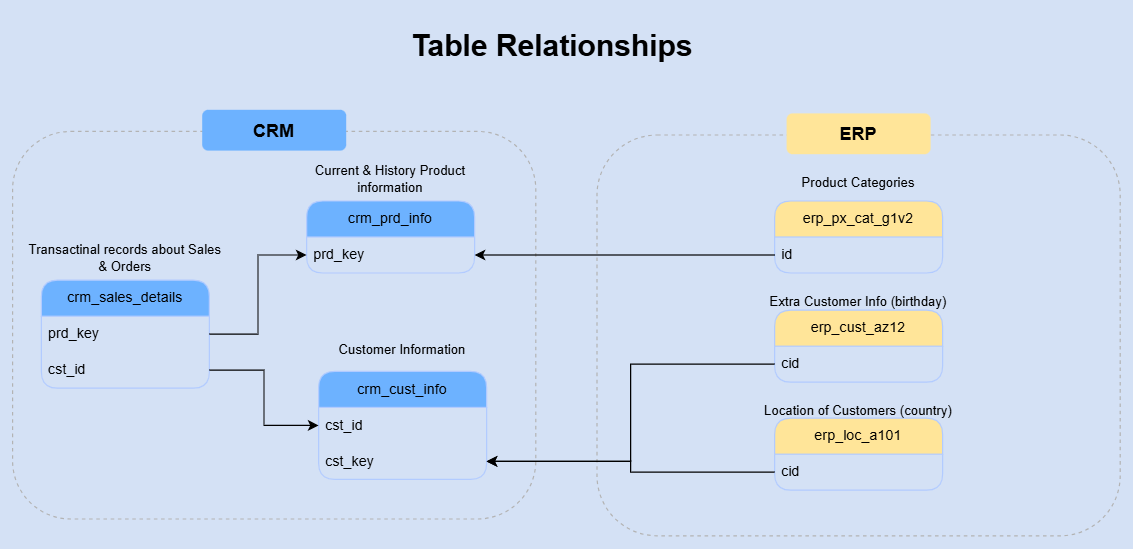

The diagram above was exported from draw.io. Its source (the exported page's mxGraphModel, read from the mxfile embedded in the PNG):
<mxGraphModel dx="1138" dy="668" grid="0" gridSize="10" guides="1" tooltips="1" connect="1" arrows="1" fold="1" page="1" pageScale="1" pageWidth="1654" pageHeight="2336" background="light-dark(#FFFFFF,#D4E1F5)" math="0" shadow="0">
  <root>
    <mxCell id="0" />
    <mxCell id="1" parent="0" />
    <mxCell id="xvqYtJbtrg0OG7uyhM5m-17" parent="1" style="rounded=1;whiteSpace=wrap;html=1;fillColor=none;dashed=1;strokeColor=light-dark(#000000,#B3B3B3);" value="" vertex="1">
      <mxGeometry height="334" width="436" x="795" y="131" as="geometry" />
    </mxCell>
    <mxCell id="xvqYtJbtrg0OG7uyhM5m-15" parent="1" style="rounded=1;whiteSpace=wrap;html=1;fillColor=none;dashed=1;strokeColor=light-dark(#000000,#B3B3B3);" value="" vertex="1">
      <mxGeometry height="323" width="436" x="308" y="128" as="geometry" />
    </mxCell>
    <mxCell id="xvqYtJbtrg0OG7uyhM5m-1" parent="1" style="swimlane;fontStyle=0;childLayout=stackLayout;horizontal=1;startSize=30;horizontalStack=0;resizeParent=1;resizeParentMax=0;resizeLast=0;collapsible=1;marginBottom=0;whiteSpace=wrap;html=1;rounded=1;fillColor=#0050ef;fontColor=light-dark(#000000,#000000);strokeColor=#001DBC;" value="crm_sales_details" vertex="1">
      <mxGeometry height="90" width="140" x="332" y="252" as="geometry">
        <mxRectangle height="30" width="54" x="360" y="210" as="alternateBounds" />
      </mxGeometry>
    </mxCell>
    <mxCell id="xvqYtJbtrg0OG7uyhM5m-2" parent="xvqYtJbtrg0OG7uyhM5m-1" style="text;strokeColor=none;fillColor=none;align=left;verticalAlign=middle;spacingLeft=4;spacingRight=4;overflow=hidden;points=[[0,0.5],[1,0.5]];portConstraint=eastwest;rotatable=0;whiteSpace=wrap;html=1;" value="&lt;font style=&quot;color: light-dark(rgb(0, 0, 0), rgb(0, 0, 0));&quot;&gt;prd_key&lt;/font&gt;" vertex="1">
      <mxGeometry height="30" width="140" y="30" as="geometry" />
    </mxCell>
    <mxCell id="xvqYtJbtrg0OG7uyhM5m-3" parent="xvqYtJbtrg0OG7uyhM5m-1" style="text;strokeColor=none;fillColor=none;align=left;verticalAlign=middle;spacingLeft=4;spacingRight=4;overflow=hidden;points=[[0,0.5],[1,0.5]];portConstraint=eastwest;rotatable=0;whiteSpace=wrap;html=1;fontColor=light-dark(#000000,#000000);" value="cst_id" vertex="1">
      <mxGeometry height="30" width="140" y="60" as="geometry" />
    </mxCell>
    <mxCell id="xvqYtJbtrg0OG7uyhM5m-6" parent="1" style="swimlane;fontStyle=0;childLayout=stackLayout;horizontal=1;startSize=30;horizontalStack=0;resizeParent=1;resizeParentMax=0;resizeLast=0;collapsible=1;marginBottom=0;whiteSpace=wrap;html=1;rounded=1;fillColor=#0050ef;fontColor=light-dark(#000000,#000000);strokeColor=#001DBC;" value="crm_prd_info" vertex="1">
      <mxGeometry height="60" width="140" x="553" y="186" as="geometry">
        <mxRectangle height="30" width="54" x="360" y="210" as="alternateBounds" />
      </mxGeometry>
    </mxCell>
    <mxCell id="xvqYtJbtrg0OG7uyhM5m-7" parent="xvqYtJbtrg0OG7uyhM5m-6" style="text;strokeColor=none;fillColor=none;align=left;verticalAlign=middle;spacingLeft=4;spacingRight=4;overflow=hidden;points=[[0,0.5],[1,0.5]];portConstraint=eastwest;rotatable=0;whiteSpace=wrap;html=1;fontColor=light-dark(#000000,#000000);" value="prd_key" vertex="1">
      <mxGeometry height="30" width="140" y="30" as="geometry" />
    </mxCell>
    <mxCell id="xvqYtJbtrg0OG7uyhM5m-9" parent="1" style="swimlane;fontStyle=0;childLayout=stackLayout;horizontal=1;startSize=30;horizontalStack=0;resizeParent=1;resizeParentMax=0;resizeLast=0;collapsible=1;marginBottom=0;whiteSpace=wrap;html=1;rounded=1;fillColor=#0050ef;fontColor=light-dark(#000000,#000000);strokeColor=#001DBC;" value="crm_cust_info" vertex="1">
      <mxGeometry height="90" width="140" x="563" y="328" as="geometry">
        <mxRectangle height="30" width="54" x="360" y="210" as="alternateBounds" />
      </mxGeometry>
    </mxCell>
    <mxCell id="xvqYtJbtrg0OG7uyhM5m-10" parent="xvqYtJbtrg0OG7uyhM5m-9" style="text;strokeColor=none;fillColor=none;align=left;verticalAlign=middle;spacingLeft=4;spacingRight=4;overflow=hidden;points=[[0,0.5],[1,0.5]];portConstraint=eastwest;rotatable=0;whiteSpace=wrap;html=1;fontColor=light-dark(#000000,#000000);" value="cst_id" vertex="1">
      <mxGeometry height="30" width="140" y="30" as="geometry" />
    </mxCell>
    <mxCell id="xvqYtJbtrg0OG7uyhM5m-11" parent="xvqYtJbtrg0OG7uyhM5m-9" style="text;strokeColor=none;fillColor=none;align=left;verticalAlign=middle;spacingLeft=4;spacingRight=4;overflow=hidden;points=[[0,0.5],[1,0.5]];portConstraint=eastwest;rotatable=0;whiteSpace=wrap;html=1;fontColor=light-dark(#000000,#000000);" value="cst_key" vertex="1">
      <mxGeometry height="30" width="140" y="60" as="geometry" />
    </mxCell>
    <mxCell id="xvqYtJbtrg0OG7uyhM5m-12" parent="1" style="text;html=1;whiteSpace=wrap;strokeColor=none;fillColor=none;align=center;verticalAlign=middle;rounded=0;fontColor=light-dark(#000000,#000000);fontSize=11;" value="Transactinal records about Sales &amp;amp; Orders" vertex="1">
      <mxGeometry height="30" width="166" x="319" y="219" as="geometry" />
    </mxCell>
    <mxCell id="xvqYtJbtrg0OG7uyhM5m-13" parent="1" style="text;html=1;whiteSpace=wrap;strokeColor=none;fillColor=none;align=center;verticalAlign=middle;rounded=0;fontColor=light-dark(#000000,#000000);fontSize=11;" value="Customer Information" vertex="1">
      <mxGeometry height="30" width="166" x="550" y="295" as="geometry" />
    </mxCell>
    <mxCell id="xvqYtJbtrg0OG7uyhM5m-14" parent="1" style="text;html=1;whiteSpace=wrap;strokeColor=none;fillColor=none;align=center;verticalAlign=middle;rounded=0;fontColor=light-dark(#000000,#000000);fontSize=11;" value="Current &amp;amp; History Product information" vertex="1">
      <mxGeometry height="30" width="166" x="540" y="153" as="geometry" />
    </mxCell>
    <mxCell id="xvqYtJbtrg0OG7uyhM5m-16" parent="1" style="rounded=1;whiteSpace=wrap;html=1;fillColor=light-dark(#FFFFFF,#6DB2FF);strokeColor=none;fontStyle=1;fontSize=15;" value="&lt;font style=&quot;color: light-dark(rgb(0, 0, 0), rgb(0, 0, 0));&quot;&gt;CRM&lt;/font&gt;" vertex="1">
      <mxGeometry height="34" width="120" x="466" y="110" as="geometry" />
    </mxCell>
    <mxCell id="xvqYtJbtrg0OG7uyhM5m-18" parent="1" style="swimlane;fontStyle=0;childLayout=stackLayout;horizontal=1;startSize=30;horizontalStack=0;resizeParent=1;resizeParentMax=0;resizeLast=0;collapsible=1;marginBottom=0;whiteSpace=wrap;html=1;rounded=1;fillColor=light-dark(#FFFFFF,#FFE599);fontColor=light-dark(#000000,#000000);strokeColor=#001DBC;" value="erp_cust_az12" vertex="1">
      <mxGeometry height="60" width="140" x="943" y="277" as="geometry">
        <mxRectangle height="30" width="54" x="360" y="210" as="alternateBounds" />
      </mxGeometry>
    </mxCell>
    <mxCell id="xvqYtJbtrg0OG7uyhM5m-19" parent="xvqYtJbtrg0OG7uyhM5m-18" style="text;strokeColor=none;fillColor=none;align=left;verticalAlign=middle;spacingLeft=4;spacingRight=4;overflow=hidden;points=[[0,0.5],[1,0.5]];portConstraint=eastwest;rotatable=0;whiteSpace=wrap;html=1;fontColor=light-dark(#000000,#000000);" value="&lt;font&gt;cid&lt;/font&gt;" vertex="1">
      <mxGeometry height="30" width="140" y="30" as="geometry" />
    </mxCell>
    <mxCell id="xvqYtJbtrg0OG7uyhM5m-21" parent="1" style="swimlane;fontStyle=0;childLayout=stackLayout;horizontal=1;startSize=30;horizontalStack=0;resizeParent=1;resizeParentMax=0;resizeLast=0;collapsible=1;marginBottom=0;whiteSpace=wrap;html=1;rounded=1;fillColor=light-dark(#FFFFFF,#FFE599);fontColor=light-dark(#000000,#000000);strokeColor=#001DBC;" value="erp_px_cat_g1v2" vertex="1">
      <mxGeometry height="60" width="140" x="943" y="186" as="geometry">
        <mxRectangle height="30" width="54" x="360" y="210" as="alternateBounds" />
      </mxGeometry>
    </mxCell>
    <mxCell id="xvqYtJbtrg0OG7uyhM5m-22" parent="xvqYtJbtrg0OG7uyhM5m-21" style="text;strokeColor=none;fillColor=none;align=left;verticalAlign=middle;spacingLeft=4;spacingRight=4;overflow=hidden;points=[[0,0.5],[1,0.5]];portConstraint=eastwest;rotatable=0;whiteSpace=wrap;html=1;fontColor=light-dark(#000000,#000000);" value="id" vertex="1">
      <mxGeometry height="30" width="140" y="30" as="geometry" />
    </mxCell>
    <mxCell id="xvqYtJbtrg0OG7uyhM5m-23" parent="1" style="swimlane;fontStyle=0;childLayout=stackLayout;horizontal=1;startSize=30;horizontalStack=0;resizeParent=1;resizeParentMax=0;resizeLast=0;collapsible=1;marginBottom=0;whiteSpace=wrap;html=1;rounded=1;fillColor=light-dark(#FFFFFF,#FFE599);fontColor=light-dark(#000000,#000000);strokeColor=#001DBC;" value="erp_loc_a101" vertex="1">
      <mxGeometry height="60" width="140" x="943" y="367" as="geometry">
        <mxRectangle height="30" width="54" x="360" y="210" as="alternateBounds" />
      </mxGeometry>
    </mxCell>
    <mxCell id="xvqYtJbtrg0OG7uyhM5m-24" parent="xvqYtJbtrg0OG7uyhM5m-23" style="text;strokeColor=none;fillColor=none;align=left;verticalAlign=middle;spacingLeft=4;spacingRight=4;overflow=hidden;points=[[0,0.5],[1,0.5]];portConstraint=eastwest;rotatable=0;whiteSpace=wrap;html=1;fontColor=light-dark(#000000,#000000);" value="cid" vertex="1">
      <mxGeometry height="30" width="140" y="30" as="geometry" />
    </mxCell>
    <mxCell id="xvqYtJbtrg0OG7uyhM5m-26" parent="1" style="text;html=1;whiteSpace=wrap;strokeColor=none;fillColor=none;align=center;verticalAlign=middle;rounded=0;fontColor=light-dark(#000000,#000000);fontSize=11;" value="Extra Customer Info (birthday)" vertex="1">
      <mxGeometry height="30" width="166" x="930" y="255" as="geometry" />
    </mxCell>
    <mxCell id="xvqYtJbtrg0OG7uyhM5m-27" parent="1" style="text;html=1;whiteSpace=wrap;strokeColor=none;fillColor=none;align=center;verticalAlign=middle;rounded=0;fontColor=light-dark(#000000,#000000);fontSize=11;" value="Location of Customers (country)" vertex="1">
      <mxGeometry height="30" width="166" x="930" y="346" as="geometry" />
    </mxCell>
    <mxCell id="xvqYtJbtrg0OG7uyhM5m-28" parent="1" style="text;html=1;whiteSpace=wrap;strokeColor=none;fillColor=none;align=center;verticalAlign=middle;rounded=0;fontColor=light-dark(#000000,#000000);fontSize=11;" value="Product Categories" vertex="1">
      <mxGeometry height="30" width="166" x="930" y="156" as="geometry" />
    </mxCell>
    <mxCell id="xvqYtJbtrg0OG7uyhM5m-29" parent="1" style="rounded=1;whiteSpace=wrap;html=1;fillColor=light-dark(#FFFFFF,#FFE599);strokeColor=none;fontSize=15;" value="&lt;font style=&quot;color: light-dark(rgb(0, 0, 0), rgb(0, 0, 0));&quot;&gt;&lt;b&gt;ERP&lt;/b&gt;&lt;/font&gt;" vertex="1">
      <mxGeometry height="34" width="120" x="953" y="113" as="geometry" />
    </mxCell>
    <mxCell id="xvqYtJbtrg0OG7uyhM5m-37" edge="1" parent="1" source="xvqYtJbtrg0OG7uyhM5m-2" style="edgeStyle=orthogonalEdgeStyle;rounded=0;orthogonalLoop=1;jettySize=auto;html=1;exitX=1;exitY=0.5;exitDx=0;exitDy=0;entryX=0;entryY=0.5;entryDx=0;entryDy=0;strokeColor=light-dark(#000000,#000000);" target="xvqYtJbtrg0OG7uyhM5m-7">
      <mxGeometry relative="1" as="geometry" />
    </mxCell>
    <mxCell id="xvqYtJbtrg0OG7uyhM5m-38" edge="1" parent="1" source="xvqYtJbtrg0OG7uyhM5m-3" style="edgeStyle=orthogonalEdgeStyle;rounded=0;orthogonalLoop=1;jettySize=auto;html=1;entryX=0;entryY=0.5;entryDx=0;entryDy=0;strokeColor=light-dark(#000000,#000000);" target="xvqYtJbtrg0OG7uyhM5m-10">
      <mxGeometry relative="1" as="geometry" />
    </mxCell>
    <mxCell id="xvqYtJbtrg0OG7uyhM5m-39" edge="1" parent="1" source="xvqYtJbtrg0OG7uyhM5m-24" style="edgeStyle=orthogonalEdgeStyle;rounded=0;orthogonalLoop=1;jettySize=auto;html=1;entryX=1;entryY=0.5;entryDx=0;entryDy=0;strokeColor=light-dark(#000000,#000000);" target="xvqYtJbtrg0OG7uyhM5m-11">
      <mxGeometry relative="1" as="geometry" />
    </mxCell>
    <mxCell id="xvqYtJbtrg0OG7uyhM5m-40" edge="1" parent="1" source="xvqYtJbtrg0OG7uyhM5m-19" style="edgeStyle=orthogonalEdgeStyle;rounded=0;orthogonalLoop=1;jettySize=auto;html=1;entryX=1;entryY=0.5;entryDx=0;entryDy=0;strokeColor=light-dark(#000000,#000000);" target="xvqYtJbtrg0OG7uyhM5m-11">
      <mxGeometry relative="1" as="geometry" />
    </mxCell>
    <mxCell id="xvqYtJbtrg0OG7uyhM5m-41" edge="1" parent="1" source="xvqYtJbtrg0OG7uyhM5m-22" style="edgeStyle=orthogonalEdgeStyle;rounded=0;orthogonalLoop=1;jettySize=auto;html=1;entryX=1;entryY=0.5;entryDx=0;entryDy=0;strokeColor=light-dark(#000000,#000000);" target="xvqYtJbtrg0OG7uyhM5m-7">
      <mxGeometry relative="1" as="geometry" />
    </mxCell>
    <mxCell id="_NDyX_8xBGA-MQ3G33xJ-1" parent="1" style="text;html=1;whiteSpace=wrap;strokeColor=none;fillColor=none;align=center;verticalAlign=middle;rounded=0;fontStyle=1;fontColor=light-dark(#000000,#000000);fontSize=25;" value="Table Relationships" vertex="1">
      <mxGeometry height="54" width="238" x="639" y="29" as="geometry" />
    </mxCell>
  </root>
</mxGraphModel>